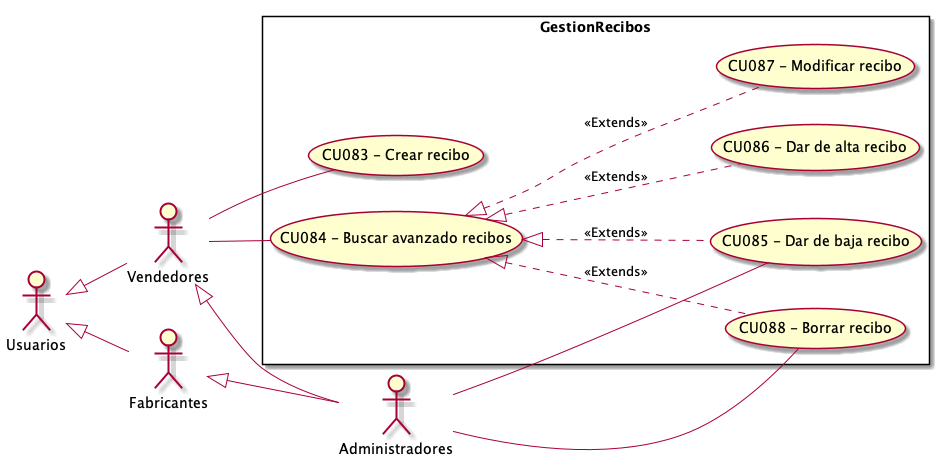

The diagram above was rendered by PlantUML. Its source (embedded in the PNG):
@startuml GestionRecibos
top to bottom direction
:Usuarios: 
:Administradores: 
:Vendedores:
:Fabricantes:

Usuarios <|-- Vendedores
Usuarios <|-- Fabricantes
Vendedores <|-- Administradores
Fabricantes <|-- Administradores

 left to right direction

rectangle GestionRecibos{
    UseCase "CU083 - Crear recibo" as C
    UseCase "CU084 - Buscar avanzado recibos " as BA
    UseCase "CU085 - Dar de baja recibo" as DB
    UseCase "CU086 - Dar de alta recibo" as DA
    UseCase "CU087 - Modificar recibo" as M
    UseCase "CU088 - Borrar recibo" as B
    BA <|.. M : <<Extends>>
    BA <|.. DA : <<Extends>>
    BA <|.. DB : <<Extends>>
    BA <|.. B : <<Extends>>
}
    Vendedores -- C
    Vendedores -- BA
    Administradores -- B
    Administradores -- DB

@enduml